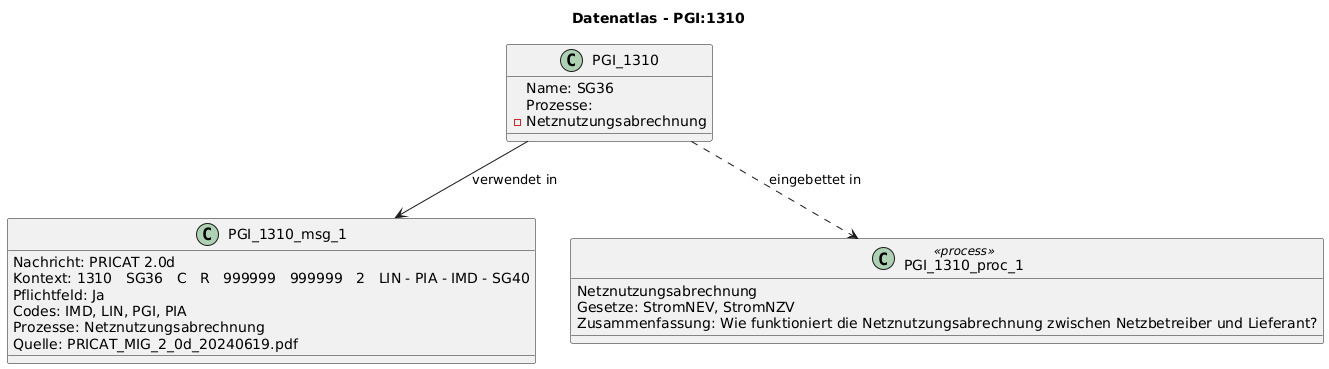

The diagram above was rendered by PlantUML. Its source (embedded in the PNG):
@startuml
title Datenatlas - PGI:1310
class PGI_1310 {
  Name: SG36
  Prozesse:
    - Netznutzungsabrechnung
}
class PGI_1310_msg_1 {
  Nachricht: PRICAT 2.0d
  Kontext: 1310   SG36   C   R   999999   999999   2   LIN - PIA - IMD - SG40
  Pflichtfeld: Ja
  Codes: IMD, LIN, PGI, PIA
  Prozesse: Netznutzungsabrechnung
  Quelle: PRICAT_MIG_2_0d_20240619.pdf
}
PGI_1310 --> PGI_1310_msg_1 : verwendet in
class PGI_1310_proc_1 <<process>> {
  Netznutzungsabrechnung
  Gesetze: StromNEV, StromNZV
  Zusammenfassung: Wie funktioniert die Netznutzungsabrechnung zwischen Netzbetreiber und Lieferant?
}
PGI_1310 ..> PGI_1310_proc_1 : eingebettet in
@enduml